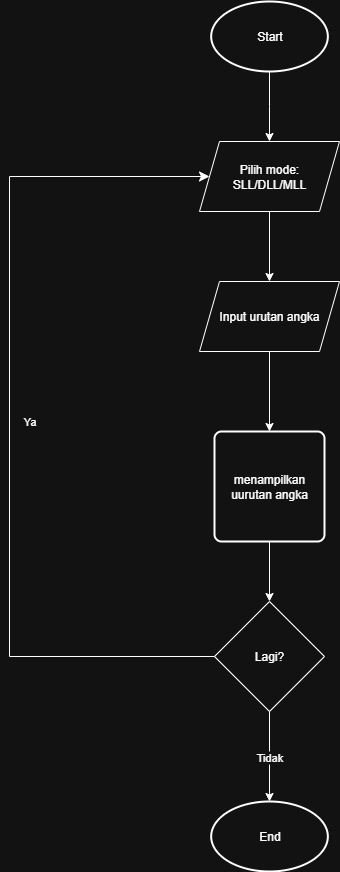

The diagram above was exported from draw.io. Its source (the exported page's mxGraphModel, read from the mxfile embedded in the PNG):
<mxGraphModel dx="1489" dy="906" grid="1" gridSize="10" guides="1" tooltips="1" connect="1" arrows="1" fold="1" page="1" pageScale="1" pageWidth="850" pageHeight="1100" math="0" shadow="0">
  <root>
    <mxCell id="0" />
    <mxCell id="1" parent="0" />
    <mxCell id="E4-iTMJ6KcKozBCAF4Fx-3" style="edgeStyle=orthogonalEdgeStyle;rounded=0;orthogonalLoop=1;jettySize=auto;html=1;entryX=0.5;entryY=0;entryDx=0;entryDy=0;" edge="1" parent="1" source="E4-iTMJ6KcKozBCAF4Fx-1" target="E4-iTMJ6KcKozBCAF4Fx-2">
      <mxGeometry relative="1" as="geometry" />
    </mxCell>
    <mxCell id="E4-iTMJ6KcKozBCAF4Fx-1" value="Start" style="strokeWidth=2;html=1;shape=mxgraph.flowchart.start_1;whiteSpace=wrap;" vertex="1" parent="1">
      <mxGeometry x="271.67" y="150" width="116.67" height="70" as="geometry" />
    </mxCell>
    <mxCell id="E4-iTMJ6KcKozBCAF4Fx-5" style="edgeStyle=orthogonalEdgeStyle;rounded=0;orthogonalLoop=1;jettySize=auto;html=1;entryX=0.5;entryY=0;entryDx=0;entryDy=0;" edge="1" parent="1" source="E4-iTMJ6KcKozBCAF4Fx-2" target="E4-iTMJ6KcKozBCAF4Fx-4">
      <mxGeometry relative="1" as="geometry" />
    </mxCell>
    <mxCell id="E4-iTMJ6KcKozBCAF4Fx-2" value="Pilih mode:&lt;br&gt;SLL/DLL/MLL" style="shape=parallelogram;perimeter=parallelogramPerimeter;whiteSpace=wrap;html=1;fixedSize=1;" vertex="1" parent="1">
      <mxGeometry x="260" y="290" width="140" height="70" as="geometry" />
    </mxCell>
    <mxCell id="E4-iTMJ6KcKozBCAF4Fx-7" style="edgeStyle=orthogonalEdgeStyle;rounded=0;orthogonalLoop=1;jettySize=auto;html=1;entryX=0.5;entryY=0;entryDx=0;entryDy=0;" edge="1" parent="1" source="E4-iTMJ6KcKozBCAF4Fx-4" target="E4-iTMJ6KcKozBCAF4Fx-6">
      <mxGeometry relative="1" as="geometry" />
    </mxCell>
    <mxCell id="E4-iTMJ6KcKozBCAF4Fx-4" value="Input urutan angka" style="shape=parallelogram;perimeter=parallelogramPerimeter;whiteSpace=wrap;html=1;fixedSize=1;" vertex="1" parent="1">
      <mxGeometry x="260" y="430" width="140" height="70" as="geometry" />
    </mxCell>
    <mxCell id="E4-iTMJ6KcKozBCAF4Fx-23" style="edgeStyle=orthogonalEdgeStyle;rounded=0;orthogonalLoop=1;jettySize=auto;html=1;entryX=0.5;entryY=0;entryDx=0;entryDy=0;" edge="1" parent="1" source="E4-iTMJ6KcKozBCAF4Fx-6" target="E4-iTMJ6KcKozBCAF4Fx-8">
      <mxGeometry relative="1" as="geometry" />
    </mxCell>
    <mxCell id="E4-iTMJ6KcKozBCAF4Fx-6" value="menampilkan uurutan angka" style="rounded=1;whiteSpace=wrap;html=1;absoluteArcSize=1;arcSize=14;strokeWidth=2;" vertex="1" parent="1">
      <mxGeometry x="275" y="580" width="110" height="110" as="geometry" />
    </mxCell>
    <mxCell id="E4-iTMJ6KcKozBCAF4Fx-8" value="Lagi?" style="rhombus;whiteSpace=wrap;html=1;" vertex="1" parent="1">
      <mxGeometry x="275" y="750" width="110" height="110" as="geometry" />
    </mxCell>
    <mxCell id="E4-iTMJ6KcKozBCAF4Fx-22" value="Ya" style="edgeStyle=segmentEdgeStyle;endArrow=classic;html=1;curved=0;rounded=0;endSize=8;startSize=8;exitX=0;exitY=0.5;exitDx=0;exitDy=0;entryX=0;entryY=0.5;entryDx=0;entryDy=0;" edge="1" parent="1" source="E4-iTMJ6KcKozBCAF4Fx-8" target="E4-iTMJ6KcKozBCAF4Fx-2">
      <mxGeometry x="-0.0056" y="-20" width="50" height="50" relative="1" as="geometry">
        <mxPoint x="80" y="330" as="sourcePoint" />
        <mxPoint x="200" y="320" as="targetPoint" />
        <Array as="points">
          <mxPoint x="70" y="805" />
          <mxPoint x="70" y="325" />
        </Array>
        <mxPoint as="offset" />
      </mxGeometry>
    </mxCell>
    <mxCell id="E4-iTMJ6KcKozBCAF4Fx-24" value="End" style="strokeWidth=2;html=1;shape=mxgraph.flowchart.start_1;whiteSpace=wrap;" vertex="1" parent="1">
      <mxGeometry x="271.67" y="950" width="116.67" height="70" as="geometry" />
    </mxCell>
    <mxCell id="E4-iTMJ6KcKozBCAF4Fx-25" value="Tidak" style="edgeStyle=orthogonalEdgeStyle;rounded=0;orthogonalLoop=1;jettySize=auto;html=1;entryX=0.5;entryY=0;entryDx=0;entryDy=0;entryPerimeter=0;" edge="1" parent="1" source="E4-iTMJ6KcKozBCAF4Fx-8" target="E4-iTMJ6KcKozBCAF4Fx-24">
      <mxGeometry relative="1" as="geometry" />
    </mxCell>
  </root>
</mxGraphModel>